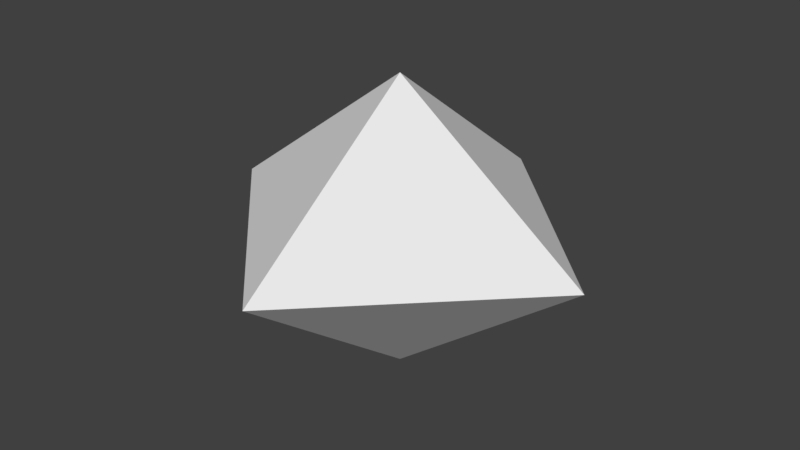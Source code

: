 # Source: PlayerBullet2.blend  (saved by Blender 2.79.0; exported with 4.5.12 LTS)
import bpy
from mathutils import Matrix  # noqa: F401  (used for matrix-valued properties, if any)

bpy.ops.wm.read_factory_settings(use_empty=True)
scene = bpy.context.scene
scene.name = 'Scene'

# ---- collections
col_collection_1 = bpy.data.collections.new('Collection 1'); scene.collection.children.link(col_collection_1)

# ---- world
world_world = bpy.data.worlds.new('World'); scene.world = world_world
world_world.color = (0.05088, 0.05088, 0.05088)
world_world.use_sun_shadow = False
world_world.sun_shadow_jitter_overblur = 0.0
world_world.cycles.sampling_method = 'MANUAL'

# ---- meshes
me_cone = bpy.data.meshes.new('Cone')
me_cone.from_pydata([(0.0, 1.0, 0.0), (1.0, -4.371e-08, 0.0), (-8.742e-08, -1.0, 0.0), (-1.0, 1.192e-08, 0.0), (0.0, 0.0, 0.75), (-1.49e-08, 1.491e-09, -0.75)], [], [(0, 4, 1), (1, 4, 2), (2, 4, 3), (3, 4, 0), (0, 1, 5), (3, 0, 5), (2, 3, 5), (1, 2, 5)])
me_cone.use_remesh_preserve_volume = False
me_cone.use_remesh_preserve_attributes = False
me_cone.use_mirror_vertex_groups = False
me_cone.update()

# ---- objects
ob_cone = bpy.data.objects.new('Cone', me_cone)

# ---- transforms, parenting, visibility, modifiers, constraints
ob_cone.location = (0.0, 0.0, 0.0)
ob_cone.lineart.crease_threshold = 0.0

# ---- collection membership
col_collection_1.objects.link(ob_cone)

# ---- scene / render settings (as saved in the file)
scene.frame_start = 1; scene.frame_end = 250; scene.frame_set(1)
scene.render.engine = 'BLENDER_EEVEE_NEXT'
scene.render.resolution_percentage = 50
scene.render.dither_intensity = 0.0
scene.cycles.use_denoising = False
scene.cycles.samples = 128
scene.cycles.sampling_pattern = 'TABULATED_SOBOL'
scene.cycles.use_adaptive_sampling = False
scene.cycles.use_light_tree = False
scene.cycles.blur_glossy = 0.0
scene.cycles.sample_clamp_indirect = 0.0
scene.view_settings.view_transform = 'Standard'
bpy.context.view_layer.update()

# ---- added for rendering (the .blend has no active camera and no usable light): camera, sun
cam_auto = bpy.data.cameras.new('AutoCamera')
cam_auto.lens = 50.0
cam_auto.sensor_width = 36.0
cam_auto.clip_end = 1000.0
ob_auto_camera = bpy.data.objects.new('AutoCamera', cam_auto)
scene.collection.objects.link(ob_auto_camera)
ob_auto_camera.location = (2.96216, -3.5546, 2.36973)
ob_auto_camera.rotation_euler = (1.09748, -7.21219e-08, 0.694738)
scene.camera = ob_auto_camera
light_auto_sun = bpy.data.lights.new('AutoSun', 'SUN')
light_auto_sun.energy = 3.0
light_auto_sun.angle = 0.0523599
ob_auto_sun = bpy.data.objects.new('AutoSun', light_auto_sun)
scene.collection.objects.link(ob_auto_sun)
ob_auto_sun.rotation_euler = (0.872665, 0.174533, 0.523599)
bpy.context.view_layer.update()

